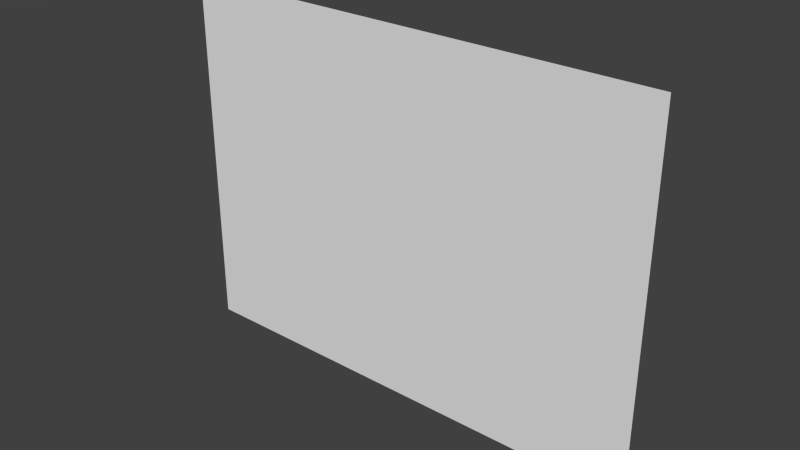 # Source: painting64x48_2facedir.blend  (saved by Blender 2.76.0; exported with 4.5.12 LTS)
import bpy
from mathutils import Matrix  # noqa: F401  (used for matrix-valued properties, if any)

bpy.ops.wm.read_factory_settings(use_empty=True)
scene = bpy.context.scene
scene.name = 'Scene'

# ---- collections
col_collection_1 = bpy.data.collections.new('Collection 1'); scene.collection.children.link(col_collection_1)

# ---- world
world_world = bpy.data.worlds.new('World'); scene.world = world_world
world_world.color = (0.05088, 0.05088, 0.05088)
world_world.use_sun_shadow = False
world_world.sun_shadow_jitter_overblur = 0.0
world_world.cycles.sampling_method = 'MANUAL'
world_world.cycles.sample_map_resolution = 256

# ---- meshes
me_plane_001 = bpy.data.meshes.new('Plane.001')
me_plane_001.from_pydata([(-1.0, -1.0, 0.0), (1.0, -1.0, 0.0), (-1.0, 1.0, 0.0), (1.0, 1.0, 0.0)], [], [(0, 1, 3, 2)])
_uv = me_plane_001.uv_layers.new(name='UVMap')
_uv.uv.foreach_set('vector', [0.75, 0.375, 1.0, 0.375, 1.0, 0.5625, 0.75, 0.5625])
me_plane_001.use_remesh_preserve_volume = False
me_plane_001.use_remesh_preserve_attributes = False
me_plane_001.use_mirror_vertex_groups = False
me_plane_001.update()

# ---- objects
ob_plane_001 = bpy.data.objects.new('Plane.001', me_plane_001)

# ---- transforms, parenting, visibility, modifiers, constraints
ob_plane_001.location = (-0.4987, -0.49, 0.004235)
ob_plane_001.rotation_euler = (1.571, 2.22e-16, 2.22e-16)
ob_plane_001.scale = (1.994, 1.496, 0.3116)
ob_plane_001.lineart.crease_threshold = 0.0

# ---- collection membership
col_collection_1.objects.link(ob_plane_001)

# ---- scene / render settings (as saved in the file)
scene.frame_start = 1; scene.frame_end = 250; scene.frame_set(0)
scene.render.engine = 'BLENDER_EEVEE_NEXT'
scene.render.resolution_percentage = 50
scene.render.dither_intensity = 0.0
scene.render.film_transparent = True
scene.cycles.use_denoising = False
scene.cycles.samples = 10
scene.cycles.sampling_pattern = 'TABULATED_SOBOL'
scene.cycles.light_sampling_threshold = 0.0
scene.cycles.use_adaptive_sampling = False
scene.cycles.use_light_tree = False
scene.cycles.blur_glossy = 0.0
scene.cycles.pixel_filter_type = 'GAUSSIAN'
scene.cycles.sample_clamp_indirect = 0.0
scene.view_settings.view_transform = 'Standard'
bpy.context.view_layer.update()

# ---- added for rendering (the .blend has no active camera and no usable light): camera, sun
cam_auto = bpy.data.cameras.new('AutoCamera')
cam_auto.lens = 50.0
cam_auto.sensor_width = 36.0
cam_auto.clip_end = 1000.0
ob_auto_camera = bpy.data.objects.new('AutoCamera', cam_auto)
scene.collection.objects.link(ob_auto_camera)
ob_auto_camera.location = (4.1144, -6.02567, 3.69468)
ob_auto_camera.rotation_euler = (1.09748, -7.21219e-08, 0.694738)
scene.camera = ob_auto_camera
light_auto_sun = bpy.data.lights.new('AutoSun', 'SUN')
light_auto_sun.energy = 3.0
light_auto_sun.angle = 0.0523599
ob_auto_sun = bpy.data.objects.new('AutoSun', light_auto_sun)
scene.collection.objects.link(ob_auto_sun)
ob_auto_sun.rotation_euler = (0.872665, 0.174533, 0.523599)
bpy.context.view_layer.update()
